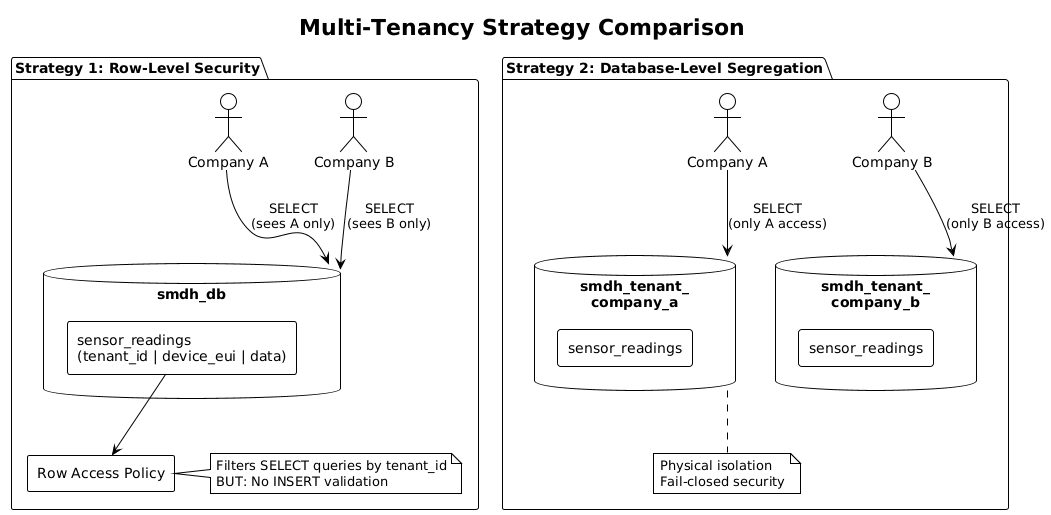

The diagram above was rendered by PlantUML. Its source (embedded in the PNG):
@startuml
!theme plain
skinparam BackgroundColor white

title Multi-Tenancy Strategy Comparison

package "Strategy 1: Row-Level Security" {
    database "smdh_db" as db1 {
        rectangle "sensor_readings\n(tenant_id | device_eui | data)" as table1
    }
    
    rectangle "Row Access Policy" as policy1
    note right of policy1
    Filters SELECT queries by tenant_id
    BUT: No INSERT validation
    end note
    
    table1 -down-> policy1
    
    actor "Company A" as user1a
    actor "Company B" as user1b
    
    user1a --> db1 : SELECT\n(sees A only)
    user1b --> db1 : SELECT\n(sees B only)
}

package "Strategy 2: Database-Level Segregation" {
    database "smdh_tenant_\ncompany_a" as db2a {
        rectangle "sensor_readings" as table2a
    }
    
    database "smdh_tenant_\ncompany_b" as db2b {
        rectangle "sensor_readings" as table2b
    }
    
    actor "Company A" as user2a
    actor "Company B" as user2b
    
    user2a --> db2a : SELECT\n(only A access)
    user2b --> db2b : SELECT\n(only B access)
    
    note bottom of db2a : Physical isolation\nFail-closed security
}
@enduml